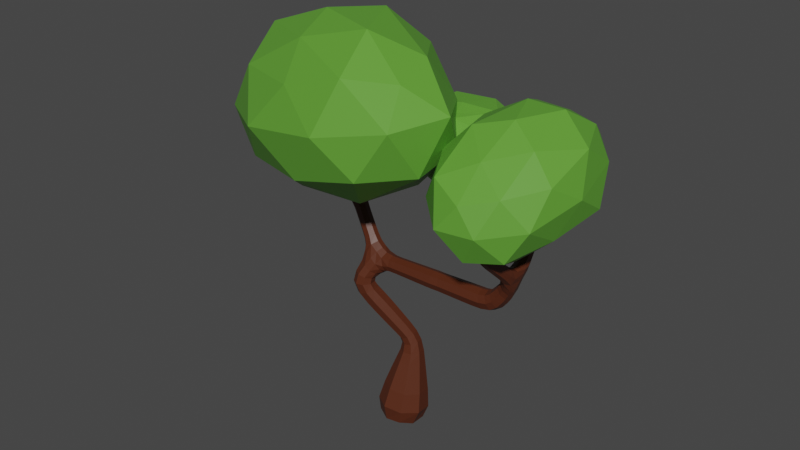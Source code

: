 # Source: tree_2.blend  (saved by Blender 3.2.14; exported with 4.5.12 LTS)
import bpy
from mathutils import Matrix  # noqa: F401  (used for matrix-valued properties, if any)

bpy.ops.wm.read_factory_settings(use_empty=True)
scene = bpy.context.scene
scene.name = 'Scene'

# ---- collections
col_collection = bpy.data.collections.new('Collection'); scene.collection.children.link(col_collection)

# ---- materials (node trees are filled in below, after node groups)
mat_material_001 = bpy.data.materials.new('Material.001')
mat_material_001.use_transparent_shadow = False
mat_material_002 = bpy.data.materials.new('Material.002')
mat_material_002.use_transparent_shadow = False

# ---- material node trees
mat_material_001.use_nodes = True; mat_material_001.node_tree.nodes.clear()
_N = mat_material_001.node_tree.nodes; _L = mat_material_001.node_tree.links
n0 = _N.new('ShaderNodeBsdfPrincipled'); n0.name = 'Principled BSDF'; n0.location = (10, 300)
n0.distribution = 'GGX'
n0.subsurface_method = 'RANDOM_WALK_SKIN'
n0.inputs[0].default_value = (0.0865, 0.02029, 0.006512, 1.0)
n0.inputs[3].default_value = 1.45
n0.inputs[27].default_value = (0.0, 0.0, 0.0, 1.0)
n0.inputs[28].default_value = 1.0
n1 = _N.new('ShaderNodeOutputMaterial'); n1.name = 'Material Output'; n1.location = (300, 300)
_L.new(n0.outputs[0], n1.inputs[0])
n1.is_active_output = True
mat_material_002.use_nodes = True; mat_material_002.node_tree.nodes.clear()
_N = mat_material_002.node_tree.nodes; _L = mat_material_002.node_tree.links
n0 = _N.new('ShaderNodeBsdfPrincipled'); n0.name = 'Principled BSDF'; n0.location = (10, 300)
n0.distribution = 'GGX'
n0.subsurface_method = 'RANDOM_WALK_SKIN'
n0.inputs[0].default_value = (0.1119, 0.3372, 0.0356, 1.0)
n0.inputs[3].default_value = 1.45
n0.inputs[27].default_value = (0.0, 0.0, 0.0, 1.0)
n0.inputs[28].default_value = 1.0
n1 = _N.new('ShaderNodeOutputMaterial'); n1.name = 'Material Output'; n1.location = (300, 300)
_L.new(n0.outputs[0], n1.inputs[0])
n1.is_active_output = True

# ---- world
world_world = bpy.data.worlds.new('World'); scene.world = world_world
world_world.use_nodes = True; world_world.node_tree.nodes.clear()
_N = world_world.node_tree.nodes; _L = world_world.node_tree.links
n0 = _N.new('ShaderNodeOutputWorld'); n0.name = 'World Output'; n0.location = (300, 300)
n1 = _N.new('ShaderNodeBackground'); n1.name = 'Background'; n1.location = (10, 300)
n1.inputs[0].default_value = (0.05088, 0.05088, 0.05088, 1.0)
_L.new(n1.outputs[0], n0.inputs[0])
n0.is_active_output = True
world_world.color = (0.05088, 0.05088, 0.05088)
world_world.use_sun_shadow = False
world_world.sun_shadow_jitter_overblur = 0.0

# ---- meshes
me_vert = bpy.data.meshes.new('Vert')
me_vert.from_pydata([(0.2632, 1.01, -0.4918), (1.756, 0.667, -0.4918), (1.418, -0.8002, -0.2118), (-0.07421, -0.4571, -0.2118), (0.654, 1.187, 3.629), (1.319, 1.027, 3.79), (1.199, 0.3455, 3.712), (0.5341, 0.505, 3.55), (-1.381, 0.02748, 6.824), (-0.641, -0.1558, 6.888), (-0.773, -0.8982, 6.923), (-1.513, -0.7149, 6.859), (6.282, 0.3537, 8.038), (6.263, -0.3628, 8.035), (5.952, -0.3558, 8.657), (5.97, 0.3607, 8.659), (-3.15, 2.461, 12.71), (-2.779, 2.52, 12.71), (-2.736, 2.246, 12.96), (-3.107, 2.188, 12.96), (-2.651, -1.785, 12.12), (-3.026, -1.764, 12.12), (-3.017, -1.601, 12.46), (-2.642, -1.622, 12.46), (6.749, 2.656, 12.23), (7.049, 2.706, 12.23), (7.083, 2.496, 12.45), (6.783, 2.446, 12.45), (7.348, -2.463, 11.7), (7.009, -2.438, 11.7), (7.026, -2.21, 11.95), (7.364, -2.234, 11.95), (0.3219, 1.304, 1.072), (1.831, 0.9572, 1.072), (1.49, -0.5266, 1.356), (-0.01925, -0.1795, 1.356), (0.5735, 1.26, 2.546), (1.581, 1.029, 2.573), (1.357, 0.03332, 2.728), (0.3492, 0.2646, 2.701), (0.2631, 0.9453, 4.395), (0.8441, 0.7688, 4.695), (0.7998, 0.1482, 4.432), (0.2189, 0.3247, 4.133), (-0.3068, 0.6262, 5.172), (0.2999, 0.4318, 5.517), (0.2684, -0.221, 5.204), (-0.3382, -0.02664, 4.859), (-0.9241, 0.2802, 6.009), (-0.258, 0.08142, 6.321), (-0.3145, -0.6252, 6.055), (-0.9806, -0.4264, 5.743), (-1.099, 0.2663, 7.527), (-0.4317, -0.01052, 7.3), (-0.585, -0.6007, 7.652), (-1.248, -0.3692, 7.934), (-0.1301, 0.4128, 7.737), (-0.001944, -0.1714, 7.7), (-0.1467, -0.2522, 8.356), (-0.1689, 0.4446, 8.457), (0.7112, 0.381, 7.799), (0.7021, -0.2099, 7.799), (0.685, -0.2097, 8.39), (0.6941, 0.3812, 8.39), (1.547, 0.3811, 7.81), (1.537, -0.2359, 7.81), (1.52, -0.2356, 8.427), (1.529, 0.3813, 8.427), (2.444, 0.3812, 7.822), (2.434, -0.2637, 7.822), (2.415, -0.2634, 8.467), (2.425, 0.3815, 8.467), (3.306, 0.3681, 7.847), (3.296, -0.2782, 7.847), (3.277, -0.2779, 8.493), (3.287, 0.3684, 8.493), (4.249, 0.3682, 7.859), (4.239, -0.3075, 7.859), (4.219, -0.3072, 8.535), (4.23, 0.3686, 8.535), (5.251, 0.3678, 7.879), (5.239, -0.3383, 7.879), (5.167, -0.3369, 8.571), (5.179, 0.3692, 8.572), (-1.362, 0.0289, 8.546), (-1.038, 0.5841, 8.425), (-0.6999, 0.4437, 8.889), (-0.8771, -0.1329, 8.796), (-1.712, 0.1969, 9.148), (-1.556, 0.6886, 9.148), (-1.16, 0.5629, 9.453), (-1.316, 0.07117, 9.453), (-2.132, 0.3325, 9.753), (-1.978, 0.8195, 9.753), (-1.585, 0.695, 10.06), (-1.739, 0.208, 10.06), (-2.555, 0.4019, 10.38), (-2.434, 0.9685, 10.41), (-2.027, 0.9023, 10.79), (-2.155, 0.2622, 10.76), (-3.0, 1.228, 11.29), (-2.467, 1.417, 11.36), (-2.406, 0.9877, 11.7), (-2.989, 0.9247, 11.79), (-3.103, 1.762, 11.86), (-2.608, 1.84, 11.86), (-2.55, 1.476, 12.19), (-3.045, 1.397, 12.19), (-3.169, 2.182, 12.32), (-2.674, 2.26, 12.32), (-2.617, 1.896, 12.66), (-3.112, 1.817, 12.66), (-2.45, -0.07694, 11.17), (-2.979, 0.1186, 11.13), (-2.982, 0.2547, 11.71), (-2.412, 0.2284, 11.62), (-2.524, -0.6621, 11.51), (-3.025, -0.6338, 11.51), (-3.012, -0.4171, 11.96), (-2.512, -0.4454, 11.96), (-2.562, -1.321, 11.83), (-3.062, -1.293, 11.83), (-3.05, -1.076, 12.28), (-2.549, -1.104, 12.28), (6.893, 0.2966, 8.609), (6.871, -0.3512, 8.603), (6.4, -0.3386, 9.034), (6.421, 0.3092, 9.04), (7.303, 0.2153, 9.245), (7.227, -0.4049, 9.167), (6.765, -0.3878, 9.6), (6.774, 0.3179, 9.617), (6.957, 0.6614, 10.09), (7.483, 0.6176, 10.08), (7.52, 0.3435, 10.53), (6.989, 0.2628, 10.43), (6.927, 1.084, 10.57), (7.387, 1.16, 10.57), (7.44, 0.8392, 10.91), (6.981, 0.763, 10.91), (6.862, 1.529, 11.03), (7.305, 1.602, 11.03), (7.356, 1.293, 11.35), (6.914, 1.22, 11.35), (6.8, 1.957, 11.46), (7.226, 2.028, 11.46), (7.275, 1.73, 11.77), (6.849, 1.66, 11.77), (6.738, 2.375, 11.88), (7.149, 2.443, 11.88), (7.197, 2.156, 12.18), (6.786, 2.088, 12.18), (7.515, -0.6753, 9.889), (7.011, -0.7637, 10.03), (7.012, -0.3685, 10.39), (7.583, -0.2764, 10.42), (7.507, -1.239, 10.48), (7.028, -1.204, 10.48), (7.051, -0.881, 10.83), (7.531, -0.9159, 10.83), (7.468, -1.707, 10.91), (6.999, -1.673, 10.91), (7.022, -1.356, 11.26), (7.491, -1.39, 11.26), (7.429, -2.165, 11.34), (6.971, -2.131, 11.34), (6.994, -1.823, 11.68), (7.452, -1.856, 11.68), (-0.1771, -0.1115, 7.535), (7.095, 2.629, 12.36), (-0.4228, -0.3767, 7.446), (-0.03428, -0.3092, 7.973), (-0.3724, -0.4298, 8.018), (-0.4853, -0.1898, 8.56), (6.933, 2.471, 12.49), (-1.004, -0.3119, 8.388), (-0.9098, -0.601, 7.819), (-1.345, -0.0376, 7.71), (-0.7674, 0.2038, 7.297), (-2.722, 0.904, 11.85), (-0.6511, 0.4124, 7.62), (-0.2872, 0.2208, 7.452), (-0.002229, 0.09839, 7.61), (-0.04068, 0.5069, 8.117), (-2.41, 0.6054, 11.62), (-0.09402, 0.1026, 8.543), (-0.4247, 0.4132, 8.674), (6.73, 2.568, 12.36), (-0.6947, 0.162, 8.925), (-0.8625, 0.6007, 8.746), (-1.342, 0.3024, 8.451), (-2.841, -1.828, 12.1), (-1.202, -0.1201, 8.701), (-1.297, -0.1153, 8.261), (-3.065, -1.716, 12.31), (-1.099, 0.4154, 7.969), (-0.5965, 0.5561, 8.047), (-0.5385, 0.572, 8.43), (-2.83, -1.63, 12.51), (-2.176, 0.9079, 11.27), (-2.277, 1.193, 11.08), (-2.362, 1.269, 11.54), (-2.713, 1.433, 11.27), (-3.106, 1.052, 11.6), (7.588, 0.5139, 10.36), (-2.607, -1.742, 12.31), (-2.979, 0.6046, 11.7), (-2.721, 0.2706, 11.78), (7.286, 0.2455, 10.58), (-2.355, 0.01589, 11.39), (-2.346, 0.1011, 10.97), (-2.234, 0.2983, 11.22), (-1.998, 0.5515, 10.8), (-2.973, 2.543, 12.7), (-2.206, 1.034, 10.55), (-2.374, 0.2364, 10.51), (7.195, -2.222, 12.0), (-2.571, 0.7037, 10.35), (-2.717, 1.078, 10.82), (-2.72, 2.412, 12.86), (-2.771, 0.3208, 10.74), (-3.03, 0.6818, 11.16), (-3.085, 0.1943, 11.48), (-2.694, -0.07247, 11.06), (-2.92, 2.21, 13.01), (-3.173, 2.341, 12.86), (7.548, 0.06068, 10.46), (7.604, 0.1589, 10.18), (6.892, 0.4991, 10.27), (7.186, 0.7337, 10.01), (7.622, -0.486, 10.17), (0.625, -0.8329, -0.3041), (7.497, -0.1973, 9.568), (7.394, 0.3929, 9.684), (1.766, -0.132, -0.4787), (6.905, 0.5056, 9.845), (6.837, 0.2392, 10.04), (6.683, -0.03236, 9.642), (1.046, 0.9968, -0.6533), (6.842, -0.3307, 10.02), (7.024, -0.05003, 10.37), (7.317, -0.3186, 10.53), (7.391, -2.376, 11.85), (7.014, 0.4186, 9.368), (-0.09513, 0.2959, -0.4787), (7.371, -0.5364, 9.491), (7.247, -0.8196, 9.923), (7.325, -0.1309, 9.099), (6.932, -0.6096, 10.21), (6.995, -0.5017, 9.342), (6.891, 2.726, 12.23), (6.925, -0.5941, 9.802), (6.979, -2.346, 11.85), (7.175, -2.5, 11.69), (0.1942, 1.274, 0.1159), (1.141, 1.409, 1.019), (1.933, 0.8741, 0.1159), (1.944, 0.1503, 1.214), (1.54, -0.8352, 0.4422), (0.6714, -0.6312, 1.409), (-0.1989, -0.4354, 0.4422), (-0.1316, 0.6274, 1.214), (0.4618, 1.28, 1.888), (1.12, 1.331, 2.53), (1.694, 0.9964, 1.892), (1.658, 0.4878, 2.655), (1.416, -0.2158, 2.119), (0.811, -0.03774, 2.743), (0.1836, 0.06754, 2.115), (0.2724, 0.8058, 2.618), (0.6586, 1.238, 3.128), (1.009, 1.235, 3.724), (1.469, 1.052, 3.213), (1.384, 0.6565, 3.782), (1.298, 0.2403, 3.258), (0.8441, 0.2975, 3.616), (0.4874, 0.4263, 3.174), (0.4694, 0.8757, 3.559), (0.5063, 1.084, 4.033), (0.5619, 0.9734, 4.594), (1.102, 0.9228, 4.273), (0.9309, 0.4254, 4.62), (1.027, 0.2965, 4.086), (0.5011, 0.1201, 4.233), (0.4312, 0.4579, 3.846), (0.1321, 0.6681, 4.208), (-0.01353, 0.7904, 4.773), (0.00242, 0.6514, 5.403), (0.5754, 0.6029, 5.104), (0.3979, 0.06897, 5.425), (0.5431, -0.03025, 4.805), (-0.0408, -0.2462, 4.973), (-0.0458, 0.1572, 4.474), (-0.4363, 0.3362, 4.951), (-0.6115, 0.4555, 5.586), (-0.5805, 0.3133, 6.215), (0.01741, 0.2558, 5.936), (-0.1614, -0.3092, 6.247), (-0.01791, -0.4197, 5.621), (-0.6581, -0.6583, 5.849), (-0.6469, -0.2201, 5.272), (-1.077, -0.03581, 5.817), (-1.219, 0.1151, 6.43), (-0.9862, 0.07503, 6.849), (-0.4995, -0.07402, 6.637), (-0.5683, -0.5614, 6.918), (-0.6006, -0.8174, 6.501), (-1.168, -0.9458, 6.898), (-1.32, -0.6283, 6.294), (-1.586, -0.3094, 6.83), (-1.318, 0.07828, 7.174), (-0.623, -0.1217, 7.094), (-0.746, -0.7931, 7.296), (-1.44, -0.5985, 7.38), (0.3121, 0.3864, 7.787), (0.7099, 0.08545, 7.688), (0.3202, -0.196, 7.783), (0.6918, -0.3206, 8.095), (0.2917, -0.2043, 8.373), (0.6864, 0.08582, 8.501), (0.2964, 0.388, 8.384), (0.7044, 0.4919, 8.095), (1.12, 0.381, 7.805), (1.546, 0.07253, 7.695), (1.111, -0.2226, 7.805), (1.527, -0.3514, 8.119), (1.093, -0.2224, 8.408), (1.521, 0.07291, 8.543), (1.103, 0.3813, 8.408), (1.54, 0.4969, 8.119), (1.989, 0.3811, 7.816), (2.442, 0.05867, 7.701), (1.979, -0.2496, 7.816), (2.423, -0.3845, 8.145), (1.961, -0.2493, 8.447), (2.417, 0.05906, 8.588), (1.971, 0.3814, 8.447), (2.436, 0.5022, 8.145), (2.911, 0.3812, 7.829), (3.305, 0.04489, 7.726), (2.901, -0.2782, 7.829), (3.285, -0.3993, 8.17), (2.881, -0.2779, 8.488), (3.279, 0.04529, 8.614), (2.892, 0.3815, 8.488), (3.299, 0.4895, 8.17), (3.773, 0.3682, 7.853), (4.248, 0.03031, 7.733), (3.763, -0.2927, 7.853), (4.227, -0.4341, 8.197), (3.744, -0.2924, 8.514), (4.221, 0.03073, 8.662), (3.754, 0.3685, 8.514), (4.241, 0.4951, 8.197), (4.736, 0.3682, 7.867), (5.259, 0.01447, 7.749), (4.726, -0.3226, 7.867), (5.201, -0.47, 8.225), (4.699, -0.3222, 8.556), (5.159, 0.01643, 8.701), (4.71, 0.3687, 8.556), (5.217, 0.5009, 8.226), (5.794, 0.3652, 7.914), (6.331, -0.005877, 7.92), (5.778, -0.3538, 7.913), (6.104, -0.4937, 8.346), (5.597, -0.35, 8.588), (5.902, 0.003799, 8.775), (5.613, 0.369, 8.59), (6.129, 0.4916, 8.349), (-1.51, 0.1246, 8.844), (-1.709, 0.4663, 9.09), (-1.339, 0.6261, 8.834), (-1.329, 0.718, 9.3), (-0.9418, 0.4981, 9.154), (-1.163, 0.2935, 9.51), (-1.102, -0.003995, 9.147), (-1.543, 0.04182, 9.3), (-1.923, 0.2649, 9.451), (-2.128, 0.5993, 9.697), (-1.768, 0.7542, 9.451), (-1.752, 0.8486, 9.904), (-1.373, 0.6291, 9.755), (-1.588, 0.4282, 10.11), (-1.528, 0.1398, 9.755), (-1.965, 0.1789, 9.904), (-2.341, 0.3917, 10.06), (-2.192, 0.8869, 10.06), (-1.797, 0.7683, 10.37), (-1.948, 0.2667, 10.37), (-3.066, 1.541, 11.62), (-2.866, 1.869, 11.79), (-2.565, 1.63, 11.62), (-2.486, 1.672, 12.02), (-2.509, 1.26, 11.96), (-2.787, 1.368, 12.26), (-3.013, 1.181, 11.97), (-3.167, 1.565, 12.02), (-3.136, 1.972, 12.09), (-2.933, 2.289, 12.25), (-2.641, 2.05, 12.09), (-2.553, 2.092, 12.49), (-2.584, 1.686, 12.43), (-2.853, 1.788, 12.72), (-3.079, 1.607, 12.43), (-3.233, 1.985, 12.49), (-3.189, 2.372, 12.54), (-2.715, 2.447, 12.54), (-2.66, 2.098, 12.87), (-3.134, 2.023, 12.87), (-2.501, -0.3418, 11.35), (-2.777, -0.6886, 11.42), (-3.006, -0.2971, 11.34), (-3.112, -0.5201, 11.73), (-2.995, -0.08596, 11.81), (-2.76, -0.3906, 12.04), (-2.487, -0.1165, 11.8), (-2.424, -0.5591, 11.73), (-2.543, -0.9916, 11.67), (-2.814, -1.348, 11.74), (-3.043, -0.9633, 11.67), (-3.15, -1.179, 12.05), (-3.031, -0.7466, 12.12), (-2.797, -1.05, 12.36), (-2.531, -0.7749, 12.12), (-2.462, -1.218, 12.05), (-2.59, -1.625, 11.98), (-3.069, -1.597, 11.98), (-3.057, -1.39, 12.42), (-2.578, -1.417, 12.42), (6.639, 0.3283, 8.296), (6.97, -0.02961, 8.525), (6.619, -0.3604, 8.292), (6.631, -0.4664, 8.818), (6.204, -0.3501, 8.818), (6.322, -0.01239, 9.118), (6.225, 0.3386, 8.822), (6.661, 0.4244, 8.825), (7.092, 0.2661, 8.896), (7.066, -0.3502, 8.885), (6.588, -0.3358, 9.27), (6.608, 0.2879, 9.277), (6.956, 0.8588, 10.34), (7.147, 1.182, 10.51), (7.43, 0.9256, 10.34), (7.5, 1.014, 10.74), (7.483, 0.6014, 10.69), (7.22, 0.7409, 10.97), (7.009, 0.5255, 10.68), (6.868, 0.9092, 10.74), (6.895, 1.309, 10.8), (7.074, 1.623, 10.97), (7.345, 1.384, 10.8), (7.414, 1.461, 11.19), (7.398, 1.069, 11.13), (7.145, 1.198, 11.41), (6.947, 0.9938, 11.13), (6.805, 1.36, 11.19), (6.831, 1.745, 11.24), (7.003, 2.049, 11.4), (7.265, 1.817, 11.24), (7.331, 1.892, 11.61), (7.315, 1.513, 11.56), (7.071, 1.639, 11.83), (6.881, 1.441, 11.56), (6.744, 1.795, 11.61), (6.769, 2.167, 11.67), (6.935, 2.462, 11.83), (7.187, 2.237, 11.67), (7.25, 2.312, 12.03), (7.236, 1.944, 11.98), (7.0, 2.068, 12.24), (6.817, 1.875, 11.98), (6.685, 2.219, 12.03), (6.72, 2.563, 12.08), (7.106, 2.627, 12.08), (7.151, 2.357, 12.36), (6.764, 2.293, 12.36), (7.524, -0.9933, 10.24), (7.263, -1.283, 10.41), (7.036, -0.9708, 10.26), (6.949, -1.036, 10.66), (7.059, -0.6376, 10.62), (7.295, -0.8378, 10.9), (7.552, -0.6587, 10.62), (7.609, -1.084, 10.66), (7.488, -1.474, 10.7), (7.229, -1.749, 10.85), (7.013, -1.44, 10.7), (6.923, -1.508, 11.09), (7.037, -1.12, 11.05), (7.261, -1.314, 11.33), (7.511, -1.155, 11.05), (7.567, -1.555, 11.09), (7.449, -1.937, 11.13), (7.196, -2.206, 11.28), (6.985, -1.903, 11.13), (6.896, -1.971, 11.51), (7.008, -1.59, 11.47), (7.227, -1.781, 11.74), (7.471, -1.624, 11.47), (7.527, -2.017, 11.51), (7.402, -2.37, 11.55), (6.968, -2.338, 11.55), (6.989, -2.046, 11.87), (7.424, -2.077, 11.87), (-0.8403, 0.1599, 6.559), (-0.7471, 0.1552, 5.363), (-0.339, -0.4466, 5.388), (0.1177, -0.1194, 5.844), (-0.2904, 0.4823, 5.82), (-0.1401, 0.509, 4.561), (-0.5519, 0.3007, 7.435), (-0.1295, 0.07833, 7.511), (0.2426, -0.05524, 4.583), (-2.241, 1.134, 11.29), (0.6697, 0.2512, 5.016), (0.287, 0.8154, 4.994), (0.357, 0.8013, 3.895), (0.7151, 0.2598, 3.931), (-1.185, -0.2087, 8.455), (1.176, 0.5794, 4.224), (0.8184, 1.121, 4.188), (-0.7978, 0.5011, 7.87), (-0.3962, 0.5612, 8.2), (-0.6046, 0.5566, 8.619), (0.421, 0.867, 3.135), (-1.291, 0.1512, 8.094), (-2.289, 0.134, 11.19), (0.8605, 0.1811, 3.225), (1.535, 0.6113, 3.251), (7.616, 0.2473, 10.34), (1.096, 1.297, 3.162), (0.09161, 0.7268, 2.001), (0.7476, -0.3014, 2.16), (1.786, 0.3372, 2.006), (1.13, 1.365, 1.848), (6.829, -0.04417, 10.03), (-0.3343, 0.4932, 0.2666), (0.595, -0.9635, 0.4919), (2.067, -0.05903, 0.2666), (6.854, 0.4184, 10.05), (1.138, 1.398, 0.04124), (7.181, -2.414, 11.89), (6.904, 2.646, 12.41), (-2.181, 0.5891, 11.24), (-2.84, -1.805, 12.34), (-2.954, 2.425, 12.91), (7.433, -0.3033, 9.363), (-0.6791, -0.4117, 8.238), (-2.823, 0.7088, 10.75), (7.56, -0.01741, 9.885), (0.8243, 0.03369, -0.745), (6.874, -0.516, 10.0), (-0.3827, 0.1219, 8.689), (-2.481, 1.218, 10.91), (-3.092, 0.6375, 11.49), (7.127, 0.5451, 9.689), (7.145, -0.6344, 9.629), (-2.558, 0.1309, 10.8), (-2.714, 0.6006, 11.77), (7.308, -0.03269, 10.5), (-0.2277, -0.3183, 7.74), (-0.4151, -0.4812, 6.608), (-0.9793, -0.8622, 6.372), (-1.405, -0.2211, 6.323), (-0.9484, 0.1017, 7.094), (-0.5576, -0.4962, 7.183), (-1.112, -0.8215, 7.373), (-1.512, -0.2252, 7.288), (0.3252, 0.09283, 7.677), (0.3066, -0.3082, 8.072), (0.294, 0.09233, 8.49), (0.3087, 0.4945, 8.088), (1.119, 0.07913, 7.691), (1.1, -0.3357, 8.106), (1.095, 0.0795, 8.521), (1.113, 0.4943, 8.106), (1.987, 0.0657, 7.698), (1.968, -0.3677, 8.132), (1.962, 0.06609, 8.565), (1.982, 0.4995, 8.132), (2.909, 0.05145, 7.705), (2.889, -0.4017, 8.158), (2.883, 0.05185, 8.611), (2.903, 0.505, 8.158), (3.772, 0.03767, 7.729), (3.752, -0.4165, 8.183), (3.745, 0.03808, 8.638), (3.766, 0.4923, 8.183), (4.736, 0.02274, 7.737), (4.71, -0.4519, 8.211), (4.7, 0.02335, 8.685), (4.725, 0.498, 8.211), (5.82, 0.005011, 7.787), (5.685, -0.4867, 8.251), (5.571, 0.01023, 8.716), (5.706, 0.502, 8.252), (-1.503, 0.3964, 8.781), (-1.111, 0.6543, 9.001), (-0.9448, 0.2255, 9.209), (-1.34, -0.03047, 8.997), (-1.919, 0.533, 9.394), (-1.541, 0.7834, 9.603), (-1.376, 0.361, 9.812), (-1.754, 0.1105, 9.603), (-2.34, 0.662, 10.0), (-1.967, 0.9203, 10.21), (-1.799, 0.494, 10.42), (-2.173, 0.2372, 10.21), (-2.823, 1.656, 11.55), (-2.446, 1.463, 11.79), (-2.753, 1.153, 12.03), (-3.134, 1.344, 11.8), (-2.9, 2.079, 12.02), (-2.52, 1.882, 12.26), (-2.82, 1.578, 12.49), (-3.2, 1.775, 12.26), (-2.963, 2.478, 12.48), (-2.599, 2.289, 12.71), (-2.887, 1.998, 12.93), (-3.251, 2.186, 12.71), (-2.753, -0.3634, 11.26), (-3.095, -0.184, 11.58), (-2.74, -0.06083, 11.89), (-2.402, -0.239, 11.57), (-2.795, -1.018, 11.58), (-3.131, -0.8496, 11.89), (-2.779, -0.7201, 12.2), (-2.443, -0.8886, 11.89), (-2.832, -1.654, 11.9), (-3.153, -1.492, 12.2), (-2.815, -1.368, 12.5), (-2.494, -1.53, 12.2), (6.707, -0.01799, 8.196), (6.407, -0.4844, 8.554), (6.137, -0.003835, 8.919), (6.436, 0.4626, 8.56), (7.167, -0.0482, 8.817), (6.823, -0.4572, 9.074), (6.509, -0.0216, 9.343), (6.852, 0.3951, 9.084), (7.181, 0.9547, 10.27), (7.544, 0.7785, 10.52), (7.257, 0.5017, 10.75), (6.895, 0.682, 10.51), (7.11, 1.405, 10.74), (7.456, 1.24, 10.97), (7.182, 0.9722, 11.19), (6.836, 1.137, 10.97), (7.038, 1.838, 11.18), (7.372, 1.678, 11.4), (7.108, 1.42, 11.62), (6.774, 1.579, 11.4), (6.969, 2.257, 11.62), (7.29, 2.103, 11.82), (7.036, 1.855, 12.03), (6.715, 2.008, 11.82), (6.904, 2.648, 12.03), (7.201, 2.506, 12.23), (6.966, 2.276, 12.42), (6.669, 2.418, 12.23), (7.275, -1.046, 10.18), (6.958, -0.8018, 10.44), (7.311, -0.5902, 10.69), (7.627, -0.8298, 10.43), (7.246, -1.517, 10.63), (6.936, -1.274, 10.87), (7.278, -1.077, 11.11), (7.588, -1.321, 10.87), (7.213, -1.978, 11.06), (6.91, -1.74, 11.3), (7.244, -1.549, 11.54), (7.547, -1.787, 11.3), (7.181, -2.412, 11.49), (6.897, -2.189, 11.71), (7.21, -2.009, 11.93), (7.494, -2.232, 11.71)], [], [(8, 303, 506, 302), (303, 9, 304, 506), (506, 304, 49, 295), (302, 506, 295, 48), (51, 301, 507, 300), (301, 48, 294, 507), (507, 294, 44, 293), (300, 507, 293, 47), (50, 299, 508, 298), (299, 51, 300, 508), (508, 300, 47, 291), (298, 508, 291, 46), (49, 297, 509, 296), (297, 50, 298, 509), (509, 298, 46, 289), (296, 509, 289, 45), (48, 295, 510, 294), (295, 49, 296, 510), (510, 296, 45, 287), (294, 510, 287, 44), (47, 293, 511, 292), (293, 44, 286, 511), (511, 286, 40, 285), (292, 511, 285, 43), (52, 180, 512, 178), (56, 181, 512, 180), (53, 178, 512, 181), (56, 182, 513, 181), (57, 168, 513, 182), (53, 181, 513, 168), (46, 291, 514, 290), (291, 47, 292, 514), (514, 292, 43, 283), (290, 514, 283, 42), (98, 200, 515, 199), (101, 201, 515, 200), (102, 199, 515, 201), (45, 289, 516, 288), (289, 46, 290, 516), (516, 290, 42, 281), (288, 516, 281, 41), (44, 287, 517, 286), (287, 45, 288, 517), (517, 288, 41, 279), (286, 517, 279, 40), (43, 285, 518, 284), (285, 40, 278, 518), (518, 278, 4, 277), (284, 518, 277, 7), (42, 283, 519, 282), (283, 43, 284, 519), (519, 284, 7, 275), (282, 519, 275, 6), (84, 193, 520, 192), (55, 175, 520, 193), (87, 192, 520, 175), (41, 281, 521, 280), (281, 42, 282, 521), (521, 282, 6, 273), (280, 521, 273, 5), (40, 279, 522, 278), (279, 41, 280, 522), (522, 280, 5, 271), (278, 522, 271, 4), (85, 196, 523, 195), (56, 180, 523, 196), (52, 195, 523, 180), (85, 197, 524, 196), (59, 183, 524, 197), (56, 196, 524, 183), (85, 189, 525, 197), (86, 186, 525, 189), (59, 197, 525, 186), (7, 277, 526, 276), (277, 4, 270, 526), (526, 270, 36, 269), (276, 526, 269, 39), (84, 190, 527, 193), (190, 85, 195, 527), (527, 195, 52, 177), (193, 527, 177, 55), (112, 210, 528, 209), (99, 211, 528, 210), (115, 209, 528, 211), (6, 275, 529, 274), (275, 7, 276, 529), (529, 276, 39, 267), (274, 529, 267, 38), (5, 273, 530, 272), (273, 6, 274, 530), (530, 274, 38, 265), (272, 530, 265, 37), (155, 227, 531, 226), (133, 204, 531, 227), (134, 226, 531, 204), (4, 271, 532, 270), (271, 5, 272, 532), (532, 272, 37, 263), (270, 532, 263, 36), (39, 269, 533, 268), (269, 36, 262, 533), (533, 262, 32, 261), (268, 533, 261, 35), (38, 267, 534, 266), (267, 39, 268, 534), (534, 268, 35, 259), (266, 534, 259, 34), (37, 265, 535, 264), (265, 38, 266, 535), (535, 266, 34, 257), (264, 535, 257, 33), (36, 263, 536, 262), (263, 37, 264, 536), (536, 264, 33, 255), (262, 536, 255, 32), (130, 239, 537, 237), (239, 154, 240, 537), (537, 240, 135, 236), (237, 537, 236, 131), (35, 261, 538, 260), (261, 32, 254, 538), (538, 254, 0, 244), (260, 538, 244, 3), (34, 259, 539, 258), (259, 35, 260, 539), (539, 260, 3, 231), (258, 539, 231, 2), (33, 257, 540, 256), (257, 34, 258, 540), (540, 258, 2, 234), (256, 540, 234, 1), (132, 235, 541, 228), (131, 236, 541, 235), (135, 228, 541, 236), (32, 255, 542, 254), (255, 33, 256, 542), (542, 256, 1, 238), (254, 542, 238, 0), (31, 216, 543, 242), (216, 30, 252, 543), (543, 252, 29, 253), (242, 543, 253, 28), (27, 174, 544, 187), (174, 26, 169, 544), (544, 169, 25, 250), (187, 544, 250, 24), (99, 212, 545, 211), (212, 98, 199, 545), (545, 199, 102, 184), (211, 545, 184, 115), (23, 198, 546, 205), (198, 22, 194, 546), (546, 194, 21, 191), (205, 546, 191, 20), (19, 224, 547, 225), (224, 18, 219, 547), (547, 219, 17, 213), (225, 547, 213, 16), (129, 247, 548, 245), (128, 232, 548, 247), (152, 245, 548, 232), (87, 175, 549, 173), (175, 55, 176, 549), (549, 176, 54, 172), (173, 549, 172, 58), (96, 220, 550, 217), (220, 113, 221, 550), (550, 221, 100, 218), (217, 550, 218, 97), (152, 232, 551, 230), (232, 128, 233, 551), (551, 233, 133, 227), (230, 551, 227, 155), (0, 238, 552, 244), (238, 1, 234, 552), (552, 234, 2, 231), (244, 552, 231, 3), (153, 248, 553, 251), (154, 239, 553, 248), (130, 251, 553, 239), (86, 188, 554, 186), (188, 87, 173, 554), (554, 173, 58, 185), (186, 554, 185, 59), (97, 218, 555, 214), (218, 100, 202, 555), (555, 202, 101, 200), (214, 555, 200, 98), (113, 222, 556, 221), (222, 114, 206, 556), (556, 206, 103, 203), (221, 556, 203, 100), (128, 243, 557, 233), (243, 131, 235, 557), (557, 235, 132, 229), (233, 557, 229, 133), (129, 245, 558, 249), (245, 152, 246, 558), (558, 246, 153, 251), (249, 558, 251, 130), (96, 215, 559, 220), (215, 99, 210, 559), (559, 210, 112, 223), (220, 559, 223, 113), (114, 207, 560, 206), (207, 115, 184, 560), (560, 184, 102, 179), (206, 560, 179, 103), (154, 241, 561, 240), (241, 155, 226, 561), (561, 226, 134, 208), (240, 561, 208, 135), (57, 171, 562, 168), (171, 58, 172, 562), (562, 172, 54, 170), (168, 562, 170, 53), (9, 305, 563, 304), (305, 10, 306, 563), (563, 306, 50, 297), (304, 563, 297, 49), (10, 307, 564, 306), (307, 11, 308, 564), (564, 308, 51, 299), (306, 564, 299, 50), (11, 309, 565, 308), (309, 8, 302, 565), (565, 302, 48, 301), (308, 565, 301, 51), (52, 178, 566, 310), (178, 53, 311, 566), (566, 311, 9, 303), (310, 566, 303, 8), (53, 170, 567, 311), (170, 54, 312, 567), (567, 312, 10, 305), (311, 567, 305, 9), (54, 176, 568, 312), (176, 55, 313, 568), (568, 313, 11, 307), (312, 568, 307, 10), (55, 177, 569, 313), (177, 52, 310, 569), (569, 310, 8, 309), (313, 569, 309, 11), (60, 315, 570, 314), (315, 61, 316, 570), (570, 316, 57, 182), (314, 570, 182, 56), (61, 317, 571, 316), (317, 62, 318, 571), (571, 318, 58, 171), (316, 571, 171, 57), (62, 319, 572, 318), (319, 63, 320, 572), (572, 320, 59, 185), (318, 572, 185, 58), (63, 321, 573, 320), (321, 60, 314, 573), (573, 314, 56, 183), (320, 573, 183, 59), (64, 323, 574, 322), (323, 65, 324, 574), (574, 324, 61, 315), (322, 574, 315, 60), (65, 325, 575, 324), (325, 66, 326, 575), (575, 326, 62, 317), (324, 575, 317, 61), (66, 327, 576, 326), (327, 67, 328, 576), (576, 328, 63, 319), (326, 576, 319, 62), (67, 329, 577, 328), (329, 64, 322, 577), (577, 322, 60, 321), (328, 577, 321, 63), (68, 331, 578, 330), (331, 69, 332, 578), (578, 332, 65, 323), (330, 578, 323, 64), (69, 333, 579, 332), (333, 70, 334, 579), (579, 334, 66, 325), (332, 579, 325, 65), (70, 335, 580, 334), (335, 71, 336, 580), (580, 336, 67, 327), (334, 580, 327, 66), (71, 337, 581, 336), (337, 68, 330, 581), (581, 330, 64, 329), (336, 581, 329, 67), (72, 339, 582, 338), (339, 73, 340, 582), (582, 340, 69, 331), (338, 582, 331, 68), (73, 341, 583, 340), (341, 74, 342, 583), (583, 342, 70, 333), (340, 583, 333, 69), (74, 343, 584, 342), (343, 75, 344, 584), (584, 344, 71, 335), (342, 584, 335, 70), (75, 345, 585, 344), (345, 72, 338, 585), (585, 338, 68, 337), (344, 585, 337, 71), (76, 347, 586, 346), (347, 77, 348, 586), (586, 348, 73, 339), (346, 586, 339, 72), (77, 349, 587, 348), (349, 78, 350, 587), (587, 350, 74, 341), (348, 587, 341, 73), (78, 351, 588, 350), (351, 79, 352, 588), (588, 352, 75, 343), (350, 588, 343, 74), (79, 353, 589, 352), (353, 76, 346, 589), (589, 346, 72, 345), (352, 589, 345, 75), (80, 355, 590, 354), (355, 81, 356, 590), (590, 356, 77, 347), (354, 590, 347, 76), (81, 357, 591, 356), (357, 82, 358, 591), (591, 358, 78, 349), (356, 591, 349, 77), (82, 359, 592, 358), (359, 83, 360, 592), (592, 360, 79, 351), (358, 592, 351, 78), (83, 361, 593, 360), (361, 80, 354, 593), (593, 354, 76, 353), (360, 593, 353, 79), (12, 363, 594, 362), (363, 13, 364, 594), (594, 364, 81, 355), (362, 594, 355, 80), (13, 365, 595, 364), (365, 14, 366, 595), (595, 366, 82, 357), (364, 595, 357, 81), (14, 367, 596, 366), (367, 15, 368, 596), (596, 368, 83, 359), (366, 596, 359, 82), (15, 369, 597, 368), (369, 12, 362, 597), (597, 362, 80, 361), (368, 597, 361, 83), (88, 371, 598, 370), (371, 89, 372, 598), (598, 372, 85, 190), (370, 598, 190, 84), (89, 373, 599, 372), (373, 90, 374, 599), (599, 374, 86, 189), (372, 599, 189, 85), (90, 375, 600, 374), (375, 91, 376, 600), (600, 376, 87, 188), (374, 600, 188, 86), (91, 377, 601, 376), (377, 88, 370, 601), (601, 370, 84, 192), (376, 601, 192, 87), (92, 379, 602, 378), (379, 93, 380, 602), (602, 380, 89, 371), (378, 602, 371, 88), (93, 381, 603, 380), (381, 94, 382, 603), (603, 382, 90, 373), (380, 603, 373, 89), (94, 383, 604, 382), (383, 95, 384, 604), (604, 384, 91, 375), (382, 604, 375, 90), (95, 385, 605, 384), (385, 92, 378, 605), (605, 378, 88, 377), (384, 605, 377, 91), (96, 217, 606, 386), (217, 97, 387, 606), (606, 387, 93, 379), (386, 606, 379, 92), (97, 214, 607, 387), (214, 98, 388, 607), (607, 388, 94, 381), (387, 607, 381, 93), (98, 212, 608, 388), (212, 99, 389, 608), (608, 389, 95, 383), (388, 608, 383, 94), (99, 215, 609, 389), (215, 96, 386, 609), (609, 386, 92, 385), (389, 609, 385, 95), (104, 391, 610, 390), (391, 105, 392, 610), (610, 392, 101, 202), (390, 610, 202, 100), (105, 393, 611, 392), (393, 106, 394, 611), (611, 394, 102, 201), (392, 611, 201, 101), (106, 395, 612, 394), (395, 107, 396, 612), (612, 396, 103, 179), (394, 612, 179, 102), (107, 397, 613, 396), (397, 104, 390, 613), (613, 390, 100, 203), (396, 613, 203, 103), (108, 399, 614, 398), (399, 109, 400, 614), (614, 400, 105, 391), (398, 614, 391, 104), (109, 401, 615, 400), (401, 110, 402, 615), (615, 402, 106, 393), (400, 615, 393, 105), (110, 403, 616, 402), (403, 111, 404, 616), (616, 404, 107, 395), (402, 616, 395, 106), (111, 405, 617, 404), (405, 108, 398, 617), (617, 398, 104, 397), (404, 617, 397, 107), (16, 213, 618, 406), (213, 17, 407, 618), (618, 407, 109, 399), (406, 618, 399, 108), (17, 219, 619, 407), (219, 18, 408, 619), (619, 408, 110, 401), (407, 619, 401, 109), (18, 224, 620, 408), (224, 19, 409, 620), (620, 409, 111, 403), (408, 620, 403, 110), (19, 225, 621, 409), (225, 16, 406, 621), (621, 406, 108, 405), (409, 621, 405, 111), (116, 411, 622, 410), (411, 117, 412, 622), (622, 412, 113, 223), (410, 622, 223, 112), (117, 413, 623, 412), (413, 118, 414, 623), (623, 414, 114, 222), (412, 623, 222, 113), (118, 415, 624, 414), (415, 119, 416, 624), (624, 416, 115, 207), (414, 624, 207, 114), (119, 417, 625, 416), (417, 116, 410, 625), (625, 410, 112, 209), (416, 625, 209, 115), (120, 419, 626, 418), (419, 121, 420, 626), (626, 420, 117, 411), (418, 626, 411, 116), (121, 421, 627, 420), (421, 122, 422, 627), (627, 422, 118, 413), (420, 627, 413, 117), (122, 423, 628, 422), (423, 123, 424, 628), (628, 424, 119, 415), (422, 628, 415, 118), (123, 425, 629, 424), (425, 120, 418, 629), (629, 418, 116, 417), (424, 629, 417, 119), (20, 191, 630, 426), (191, 21, 427, 630), (630, 427, 121, 419), (426, 630, 419, 120), (21, 194, 631, 427), (194, 22, 428, 631), (631, 428, 122, 421), (427, 631, 421, 121), (22, 198, 632, 428), (198, 23, 429, 632), (632, 429, 123, 423), (428, 632, 423, 122), (23, 205, 633, 429), (205, 20, 426, 633), (633, 426, 120, 425), (429, 633, 425, 123), (124, 431, 634, 430), (431, 125, 432, 634), (634, 432, 13, 363), (430, 634, 363, 12), (125, 433, 635, 432), (433, 126, 434, 635), (635, 434, 14, 365), (432, 635, 365, 13), (126, 435, 636, 434), (435, 127, 436, 636), (636, 436, 15, 367), (434, 636, 367, 14), (127, 437, 637, 436), (437, 124, 430, 637), (637, 430, 12, 369), (436, 637, 369, 15), (128, 247, 638, 438), (247, 129, 439, 638), (638, 439, 125, 431), (438, 638, 431, 124), (129, 249, 639, 439), (249, 130, 440, 639), (639, 440, 126, 433), (439, 639, 433, 125), (130, 237, 640, 440), (237, 131, 441, 640), (640, 441, 127, 435), (440, 640, 435, 126), (131, 243, 641, 441), (243, 128, 438, 641), (641, 438, 124, 437), (441, 641, 437, 127), (136, 443, 642, 442), (443, 137, 444, 642), (642, 444, 133, 229), (442, 642, 229, 132), (137, 445, 643, 444), (445, 138, 446, 643), (643, 446, 134, 204), (444, 643, 204, 133), (138, 447, 644, 446), (447, 139, 448, 644), (644, 448, 135, 208), (446, 644, 208, 134), (139, 449, 645, 448), (449, 136, 442, 645), (645, 442, 132, 228), (448, 645, 228, 135), (140, 451, 646, 450), (451, 141, 452, 646), (646, 452, 137, 443), (450, 646, 443, 136), (141, 453, 647, 452), (453, 142, 454, 647), (647, 454, 138, 445), (452, 647, 445, 137), (142, 455, 648, 454), (455, 143, 456, 648), (648, 456, 139, 447), (454, 648, 447, 138), (143, 457, 649, 456), (457, 140, 450, 649), (649, 450, 136, 449), (456, 649, 449, 139), (144, 459, 650, 458), (459, 145, 460, 650), (650, 460, 141, 451), (458, 650, 451, 140), (145, 461, 651, 460), (461, 146, 462, 651), (651, 462, 142, 453), (460, 651, 453, 141), (146, 463, 652, 462), (463, 147, 464, 652), (652, 464, 143, 455), (462, 652, 455, 142), (147, 465, 653, 464), (465, 144, 458, 653), (653, 458, 140, 457), (464, 653, 457, 143), (148, 467, 654, 466), (467, 149, 468, 654), (654, 468, 145, 459), (466, 654, 459, 144), (149, 469, 655, 468), (469, 150, 470, 655), (655, 470, 146, 461), (468, 655, 461, 145), (150, 471, 656, 470), (471, 151, 472, 656), (656, 472, 147, 463), (470, 656, 463, 146), (151, 473, 657, 472), (473, 148, 466, 657), (657, 466, 144, 465), (472, 657, 465, 147), (24, 250, 658, 474), (250, 25, 475, 658), (658, 475, 149, 467), (474, 658, 467, 148), (25, 169, 659, 475), (169, 26, 476, 659), (659, 476, 150, 469), (475, 659, 469, 149), (26, 174, 660, 476), (174, 27, 477, 660), (660, 477, 151, 471), (476, 660, 471, 150), (27, 187, 661, 477), (187, 24, 474, 661), (661, 474, 148, 473), (477, 661, 473, 151), (156, 479, 662, 478), (479, 157, 480, 662), (662, 480, 153, 246), (478, 662, 246, 152), (157, 481, 663, 480), (481, 158, 482, 663), (663, 482, 154, 248), (480, 663, 248, 153), (158, 483, 664, 482), (483, 159, 484, 664), (664, 484, 155, 241), (482, 664, 241, 154), (159, 485, 665, 484), (485, 156, 478, 665), (665, 478, 152, 230), (484, 665, 230, 155), (160, 487, 666, 486), (487, 161, 488, 666), (666, 488, 157, 479), (486, 666, 479, 156), (161, 489, 667, 488), (489, 162, 490, 667), (667, 490, 158, 481), (488, 667, 481, 157), (162, 491, 668, 490), (491, 163, 492, 668), (668, 492, 159, 483), (490, 668, 483, 158), (163, 493, 669, 492), (493, 160, 486, 669), (669, 486, 156, 485), (492, 669, 485, 159), (164, 495, 670, 494), (495, 165, 496, 670), (670, 496, 161, 487), (494, 670, 487, 160), (165, 497, 671, 496), (497, 166, 498, 671), (671, 498, 162, 489), (496, 671, 489, 161), (166, 499, 672, 498), (499, 167, 500, 672), (672, 500, 163, 491), (498, 672, 491, 162), (167, 501, 673, 500), (501, 164, 494, 673), (673, 494, 160, 493), (500, 673, 493, 163), (28, 253, 674, 502), (253, 29, 503, 674), (674, 503, 165, 495), (502, 674, 495, 164), (29, 252, 675, 503), (252, 30, 504, 675), (675, 504, 166, 497), (503, 675, 497, 165), (30, 216, 676, 504), (216, 31, 505, 676), (676, 505, 167, 499), (504, 676, 499, 166), (31, 242, 677, 505), (242, 28, 502, 677), (677, 502, 164, 501), (505, 677, 501, 167)])
me_vert.materials.append(mat_material_001)
me_vert.update()
me_icosphere = bpy.data.meshes.new('Icosphere')
me_icosphere.from_pydata([(0.0005289, -0.002458, -0.9413), (-0.1858, -1.158, -0.7764), (0.3338, -2.487, -0.8478), (0.6983, -0.4989, -0.4231), (0.9942, -1.381, 0.3846), (-0.2687, -2.06, -0.4982), (-0.5977, -1.395, -0.5612), (0.8641, -3.553, -0.06585), (-0.8597, -4.719e-07, -0.4196), (-0.09298, -4.372, -0.4788), (-0.5792, -1.891, 0.06564), (-0.2771, 0.8465, -0.4448), (-0.6734, -0.8661, 0.07965), (-0.5808, -2.825, -0.3462), (0.7028, 0.5026, -0.4267), (-0.3087, -1.271, 0.4987), (0.8253, -2.627, 1.343), (0.01751, -1.351, -0.6798), (0.2459, -4.364, 0.7711), (-0.7036, -0.4992, 0.4296), (-0.03692, -0.752, -0.6714), (0.1428, -0.9529, -0.3782), (-0.4797, -3.919, 0.5762), (-0.6566, 0.446, 0.3852), (0.2517, 0.7574, 0.3747), (-0.3065, -0.7162, -0.7595), (-0.2189, -1.677, -0.7541), (-0.487, -1.935, 1.118), (0.4162, -1.201, 1.397), (0.7894, -0.007587, 0.3543), (-0.3874, -1.291, -0.6904), (-0.44, -1.787, -0.5567), (0.01743, -2.966, 1.78), (-0.004259, -0.01006, 0.8953), (-0.5122, -0.8764, -0.5524), (-0.1625, -0.5, -0.8507), (0.6675, -3.072, -0.6083), (0.4194, -0.3025, -0.8319), (0.742, -1.799, -0.3536), (0.2629, -0.809, -0.5257), (1.05, -2.426, 0.09839), (0.8171, -0.002016, -0.4967), (-0.6823, -1.733, -0.2905), (0.5914, -0.8713, 0.2496), (0.2032, -1.522, -0.4748), (0.4102, 0.2906, -0.8005), (-0.6352, -1.139, -0.2569), (0.1013, -3.591, -0.8831), (-0.5105, -0.002925, -0.8083), (0.3728, -4.154, -0.3799), (-0.6878, -0.4999, -0.5253), (-0.6225, -1.404, 0.07882), (-0.1969, -2.637, -0.8135), (-0.151, 0.4486, -0.7615), (-0.6329, 0.4374, -0.4673), (-0.4203, -3.774, -0.5973), (0.2435, 0.7177, -0.46), (-0.5055, -1.617, 0.3997), (-0.5606, -1.02, 0.4079), (0.7863, -0.9727, 1.069), (0.8977, -0.2852, -0.0001322), (0.8405, 0.2566, -0.0003079), (0.2719, -0.6603, 0.9702), (1.033, -3.169, 0.7071), (0.5878, -0.809, -8.032e-07), (1.063, -1.903, 0.9674), (-0.8357, -0.2489, 0.001313), (0.08128, -4.533, 0.1199), (0.6253, -4.251, 0.3649), (-0.549, 0.7261, -0.001695), (-0.6336, -3.539, 0.1121), (-0.871, 0.2672, -0.001181), (-0.3178, -4.319, 0.05342), (-0.2456, -1.256, 0.6036), (0.5545, 0.7465, -0.0018), (0.0001306, 0.8976, -0.000232), (-0.7132, -2.3, 0.3592), (0.6707, -0.4821, 0.5054), (0.7375, -1.709, 1.619), (-0.2539, -0.8346, 0.4988), (0.6204, -3.69, 1.19), (-0.1385, -4.3, 0.6666), (-0.7242, -0.01757, 0.402), (-0.2543, 0.7561, 0.4824), (-0.6257, -3.048, 0.9356), (0.6129, 0.4278, 0.4301), (-0.01469, -1.337, 1.423), (0.1584, -0.4859, 0.8188), (0.4572, -2.804, 1.71), (0.4497, -0.02147, 0.6791), (0.2449, -1.899, 1.883), (-0.3984, -0.2819, 0.7777), (0.133, -3.893, 1.441), (-0.4074, 0.2791, 0.7765), (-0.3246, -3.611, 1.271), (0.1452, 0.4188, 0.7041), (-0.3252, -2.404, 1.678), (0.3066, -0.8249, 0.453), (0.2656, -0.8176, 0.4853), (0.128, -0.8479, 0.4598), (0.1417, -0.8327, 0.476), (0.1082, -0.9423, 0.1742), (0.3185, -0.845, 0.3868), (0.1983, -0.9073, 0.2125), (0.1362, -0.8914, -0.2998), (0.1232, -0.8671, -0.3703), (0.1367, -0.9007, -0.2734), (0.05797, -0.8248, -0.4959), (-0.3324, -0.7748, 0.5022), (-0.3095, -0.792, 0.5015), (-0.3288, -0.7753, 0.5041), (-0.5937, -0.7294, 0.1153), (-0.5274, -0.7192, 0.2981), (-0.5993, -0.7344, 0.0956), (-0.2576, -0.8341, 0.4936), (-0.3718, -0.7555, 0.4798), (-0.2509, -0.8372, 0.4924), (-0.2521, -0.8366, 0.4929), (0.1007, -0.942, 0.1745), (0.1029, -0.945, 0.1658), (-0.09135, -0.8647, 0.4324), (0.0462, -0.8976, 0.3165), (0.07296, -0.9111, 0.2705), (-0.6237, -0.7362, -0.005723), (-0.6293, -0.7187, -0.05925), (-0.6253, -0.6926, -0.1979), (-0.6223, -0.6818, -0.2288), (-0.5084, -0.6467, -0.4796), (-0.5864, -0.6576, -0.3515), (0.1377, -0.9536, 0.01221), (0.138, -0.9552, -8.029e-07), (-0.4764, -0.6167, -0.5274), (-0.3536, -0.5907, -0.642), (-0.2729, -0.6093, -0.6786), (-0.2111, -0.6496, -0.6785), (-0.0261, -0.7105, -0.6204), (-0.05737, -0.6905, -0.6412), (-0.1638, -1.186, 0.4771), (-0.1771, -1.206, 0.4793), (-0.2647, -1.317, 0.4871), (-0.0917, -1.107, 0.4697), (-0.104, -1.122, 0.4763), (0.05603, -0.9277, 0.3137), (-0.509, -1.966, 0.04098), (-0.5113, -1.941, 0.1045), (-0.4707, -1.728, 0.3476), (-0.2857, -1.352, 0.4914), (-0.4388, -1.626, 0.4188), (-0.4544, -2.11, -0.2465), (-0.4577, -2.11, -0.2372), (-0.4625, -2.102, -0.2152), (-0.4481, -2.105, -0.2608), (0.1283, -1.455, -0.3512), (0.1191, -1.486, -0.373), (0.07941, -1.565, -0.4134), (0.1463, -1.276, -0.1999), (-0.2592, -2.074, -0.455), (-0.2893, -2.076, -0.4354), (-0.03632, -1.853, -0.4727), (-0.04985, -1.876, -0.4759), (-0.1141, -1.943, -0.4735), (-0.3963, -2.101, -0.3221), (0.1589, -1.173, -0.08426), (0.15, -1.088, 0.01032)], [], [(0, 37, 35), (3, 37, 41), (0, 35, 48), (0, 48, 53), (0, 53, 45), (3, 41, 60), (39, 106, 104, 105, 107), (8, 50, 66), (11, 54, 69), (14, 56, 74), (3, 60, 64), (8, 66, 71), (11, 69, 75), (14, 74, 61), (97, 77, 87, 98), (109, 79, 91, 19, 108, 110), (23, 82, 93), (24, 83, 95), (29, 85, 89), (89, 95, 33), (89, 85, 95), (85, 24, 95), (95, 93, 33), (95, 83, 93), (83, 23, 93), (93, 91, 33), (93, 82, 91), (91, 82, 19), (91, 87, 33), (91, 79, 87), (100, 98, 87, 79, 99), (87, 89, 33), (87, 77, 89), (77, 29, 89), (61, 85, 29), (61, 74, 85), (74, 24, 85), (75, 83, 24), (75, 69, 83), (69, 23, 83), (71, 82, 23), (71, 66, 82), (66, 19, 82), (109, 114, 79), (115, 108, 19, 113, 111, 112), (117, 116, 79, 114), (118, 119, 101), (122, 99, 79, 116, 120, 121), (102, 64, 77, 97), (77, 64, 60), (60, 29, 77), (74, 75, 24), (74, 56, 75), (56, 11, 75), (69, 71, 23), (69, 54, 71), (54, 8, 71), (19, 66, 123, 113), (123, 66, 50, 125, 124), (125, 50, 127, 128, 126), (130, 64, 102, 103, 101, 119, 129), (39, 64, 130, 106), (39, 3, 64), (60, 61, 29), (60, 41, 61), (41, 14, 61), (45, 56, 14), (45, 53, 56), (53, 11, 56), (53, 54, 11), (53, 48, 54), (48, 8, 54), (50, 8, 48), (48, 35, 50), (50, 35, 134, 133, 132, 131, 127), (41, 45, 14), (41, 37, 45), (37, 0, 45), (134, 35, 39, 107, 135, 136), (35, 37, 39), (37, 3, 39), (2, 38, 36), (4, 38, 43), (2, 36, 47), (2, 47, 52), (44, 2, 52), (4, 43, 59), (7, 40, 63), (9, 49, 67), (13, 55, 70), (73, 137, 138, 139), (4, 59, 65), (7, 63, 68), (9, 67, 72), (13, 70, 76), (73, 62, 100, 99, 122, 142, 140, 141, 137), (16, 78, 88), (18, 80, 92), (22, 81, 94), (27, 84, 96), (28, 86, 90), (90, 96, 32), (90, 86, 96), (86, 27, 96), (96, 94, 32), (96, 84, 94), (84, 22, 94), (94, 92, 32), (94, 81, 92), (81, 18, 92), (92, 88, 32), (92, 80, 88), (80, 16, 88), (88, 90, 32), (88, 78, 90), (78, 28, 90), (62, 86, 28), (86, 62, 73), (73, 27, 86), (84, 27, 76), (76, 70, 84), (70, 22, 84), (72, 81, 22), (72, 67, 81), (67, 18, 81), (68, 80, 18), (68, 63, 80), (63, 16, 80), (65, 78, 16), (65, 59, 78), (59, 28, 78), (27, 73, 76), (76, 73, 139, 146, 147, 145, 144, 143), (148, 151, 13, 76, 143, 150, 149), (70, 72, 22), (70, 55, 72), (55, 9, 72), (67, 68, 18), (67, 49, 68), (49, 7, 68), (63, 65, 16), (63, 40, 65), (40, 4, 65), (59, 62, 28), (62, 59, 43), (98, 100, 62, 43, 103, 102, 97), (155, 44, 154, 153, 152), (154, 44, 52, 157, 156, 160, 159, 158), (13, 151, 161, 157, 52), (52, 55, 13), (52, 47, 55), (47, 9, 55), (47, 49, 9), (47, 36, 49), (36, 7, 49), (101, 103, 43, 44, 155, 162, 163, 118), (43, 38, 44), (38, 2, 44), (36, 40, 7), (36, 38, 40), (38, 4, 40), (20, 17, 1), (135, 20, 136), (1, 17, 26), (30, 1, 26), (25, 1, 30), (152, 21, 162, 155), (156, 5, 160), (42, 6, 31), (127, 131, 34, 128), (157, 161, 5, 156), (42, 46, 6), (142, 121, 120, 140), (145, 57, 10, 144), (58, 12, 51), (115, 58, 15, 110, 108), (115, 112, 58), (111, 12, 58, 112), (58, 57, 15), (57, 58, 51), (57, 51, 10), (146, 15, 57, 147), (57, 145, 147), (15, 146, 139, 138), (137, 141, 117, 114, 109, 110, 15, 138), (140, 120, 116, 117, 141), (123, 124, 12, 111, 113), (51, 12, 46), (51, 46, 42), (10, 51, 42), (144, 10, 150, 143), (142, 122, 121), (126, 46, 12, 124, 125), (46, 126, 128, 34), (46, 34, 6), (10, 42, 149, 150), (148, 149, 42, 31), (148, 31, 5, 161, 151), (163, 129, 119, 118), (21, 104, 106, 130, 129, 163, 162), (104, 21, 105), (25, 34, 131, 132), (34, 25, 30), (30, 6, 34), (6, 30, 31), (30, 26, 31), (31, 26, 5), (26, 159, 160, 5), (26, 17, 158, 159), (154, 158, 17, 153), (25, 132, 133), (20, 25, 133, 134, 136), (25, 20, 1), (17, 21, 152, 153), (21, 17, 20), (105, 21, 20, 135, 107)])
_uv = me_icosphere.uv_layers.new(name='UVMap')
_uv.uv.foreach_set('vector', [0.1818, 0.0, 0.2273, 0.07873, 0.1364, 0.07873, 0.2727, 0.1575, 0.3182, 0.07873, 0.3636, 0.1575, 0.9091, 0.0, 0.9545, 0.07873, 0.8636, 0.07873, 0.7273, 0.0, 0.7727, 0.07873, 0.6818, 0.07873, 0.5455, 0.0, 0.5909, 0.07873, 0.5, 0.07873, 0.2727, 0.1575, 0.3636, 0.1575, 0.3182, 0.2362, 0.1818, 0.1575, 0.16, 0.1953, 0.16, 0.191, 0.158, 0.1793, 0.1473, 0.1575, 0.8182, 0.1575, 0.9091, 0.1575, 0.8636, 0.2362, 0.6364, 0.1575, 0.7273, 0.1575, 0.6818, 0.2362, 0.4545, 0.1575, 0.5455, 0.1575, 0.5, 0.2362, 0.2727, 0.1575, 0.3182, 0.2362, 0.2273, 0.2362, 0.8182, 0.1575, 0.8636, 0.2362, 0.7727, 0.2362, 0.6364, 0.1575, 0.6818, 0.2362, 0.5909, 0.2362, 0.4545, 0.1575, 0.5, 0.2362, 0.4091, 0.2362, 0.1885, 0.3149, 0.2727, 0.3149, 0.2273, 0.3937, 0.1862, 0.3224, 0.08076, 0.3149, 0.09091, 0.3149, 0.04546, 0.3937, 0.0, 0.3149, 0.07652, 0.3149, 0.07714, 0.3153, 0.7273, 0.3149, 0.8182, 0.3149, 0.7727, 0.3937, 0.5455, 0.3149, 0.6364, 0.3149, 0.5909, 0.3937, 0.3636, 0.3149, 0.4545, 0.3149, 0.4091, 0.3937, 0.4091, 0.3937, 0.5, 0.3937, 0.4545, 0.4724, 0.4091, 0.3937, 0.4545, 0.3149, 0.5, 0.3937, 0.4545, 0.3149, 0.5455, 0.3149, 0.5, 0.3937, 0.5909, 0.3937, 0.6818, 0.3937, 0.6364, 0.4724, 0.5909, 0.3937, 0.6364, 0.3149, 0.6818, 0.3937, 0.6364, 0.3149, 0.7273, 0.3149, 0.6818, 0.3937, 0.7727, 0.3937, 0.8636, 0.3937, 0.8182, 0.4724, 0.7727, 0.3937, 0.8182, 0.3149, 0.8636, 0.3937, 0.8636, 0.3937, 0.8182, 0.3149, 0.9091, 0.3149, 0.04546, 0.3937, 0.1364, 0.3937, 0.09091, 0.4724, 0.04546, 0.3937, 0.09091, 0.3149, 0.1364, 0.3937, 0.1577, 0.3183, 0.1775, 0.3224, 0.1364, 0.3937, 0.09091, 0.3149, 0.1564, 0.3149, 0.2273, 0.3937, 0.3182, 0.3937, 0.2727, 0.4724, 0.2273, 0.3937, 0.2727, 0.3149, 0.3182, 0.3937, 0.2727, 0.3149, 0.3636, 0.3149, 0.3182, 0.3937, 0.4091, 0.2362, 0.4545, 0.3149, 0.3636, 0.3149, 0.4091, 0.2362, 0.5, 0.2362, 0.4545, 0.3149, 0.5, 0.2362, 0.5455, 0.3149, 0.4545, 0.3149, 0.5909, 0.2362, 0.6364, 0.3149, 0.5455, 0.3149, 0.5909, 0.2362, 0.6818, 0.2362, 0.6364, 0.3149, 0.6818, 0.2362, 0.7273, 0.3149, 0.6364, 0.3149, 0.7727, 0.2362, 0.8182, 0.3149, 0.7273, 0.3149, 0.7727, 0.2362, 0.8636, 0.2362, 0.8182, 0.3149, 0.8636, 0.2362, 0.9091, 0.3149, 0.8182, 0.3149, 0.08076, 0.3149, 0.09042, 0.3141, 0.09091, 0.3149, 0.06993, 0.3113, 0.07652, 0.3149, 0.0, 0.3149, 0.03478, 0.2547, 0.035, 0.2579, 0.04514, 0.2848, 0.09124, 0.3141, 0.09141, 0.314, 0.09091, 0.3149, 0.09042, 0.3141, 0.1529, 0.2669, 0.1533, 0.2655, 0.1541, 0.267, 0.1477, 0.2826, 0.1564, 0.3149, 0.09091, 0.3149, 0.09141, 0.314, 0.1183, 0.3087, 0.1428, 0.2903, 0.188, 0.3043, 0.2273, 0.2362, 0.2727, 0.3149, 0.1885, 0.3149, 0.2727, 0.3149, 0.2273, 0.2362, 0.3182, 0.2362, 0.3182, 0.2362, 0.3636, 0.3149, 0.2727, 0.3149, 0.5, 0.2362, 0.5909, 0.2362, 0.5455, 0.3149, 0.5, 0.2362, 0.5455, 0.1575, 0.5909, 0.2362, 0.5455, 0.1575, 0.6364, 0.1575, 0.5909, 0.2362, 0.6818, 0.2362, 0.7727, 0.2362, 0.7273, 0.3149, 0.6818, 0.2362, 0.7273, 0.1575, 0.7727, 0.2362, 0.7273, 0.1575, 0.8182, 0.1575, 0.7727, 0.2362, 0.9091, 0.3149, 0.8636, 0.2362, 0.9425, 0.2362, 0.9439, 0.2547, 0.9425, 0.2362, 0.8636, 0.2362, 0.9091, 0.1575, 0.9374, 0.2066, 0.9401, 0.2279, 0.9374, 0.2066, 0.9091, 0.1575, 0.9464, 0.1575, 0.939, 0.1816, 0.9367, 0.2017, 0.1577, 0.2362, 0.2273, 0.2362, 0.188, 0.3043, 0.1683, 0.2736, 0.1541, 0.267, 0.1533, 0.2655, 0.1577, 0.2383, 0.1818, 0.1575, 0.2273, 0.2362, 0.1577, 0.2362, 0.16, 0.1953, 0.1818, 0.1575, 0.2727, 0.1575, 0.2273, 0.2362, 0.3182, 0.2362, 0.4091, 0.2362, 0.3636, 0.3149, 0.3182, 0.2362, 0.3636, 0.1575, 0.4091, 0.2362, 0.3636, 0.1575, 0.4545, 0.1575, 0.4091, 0.2362, 0.5, 0.07873, 0.5455, 0.1575, 0.4545, 0.1575, 0.5, 0.07873, 0.5909, 0.07873, 0.5455, 0.1575, 0.5909, 0.07873, 0.6364, 0.1575, 0.5455, 0.1575, 0.6818, 0.07873, 0.7273, 0.1575, 0.6364, 0.1575, 0.6818, 0.07873, 0.7727, 0.07873, 0.7273, 0.1575, 0.7727, 0.07873, 0.8182, 0.1575, 0.7273, 0.1575, 0.9091, 0.1575, 0.8182, 0.1575, 0.8636, 0.07873, 0.8636, 0.07873, 0.9545, 0.07873, 0.9091, 0.1575, 0.9091, 0.1575, 0.9545, 0.07873, 0.9739, 0.1123, 0.9622, 0.1145, 0.9522, 0.1237, 0.9448, 0.1476, 0.9464, 0.1575, 0.3636, 0.1575, 0.4091, 0.07873, 0.4545, 0.1575, 0.3636, 0.1575, 0.3182, 0.07873, 0.4091, 0.07873, 0.3182, 0.07873, 0.3636, 0.0, 0.4091, 0.07873, 0.117, 0.1123, 0.1364, 0.07873, 0.1818, 0.1575, 0.1473, 0.1575, 0.1424, 0.1296, 0.1388, 0.1245, 0.1364, 0.07873, 0.2273, 0.07873, 0.1818, 0.1575, 0.2273, 0.07873, 0.2727, 0.1575, 0.1818, 0.1575, 0.1818, 0.0, 0.2273, 0.07873, 0.1364, 0.07873, 0.2727, 0.1575, 0.3182, 0.07873, 0.3636, 0.1575, 0.9091, 0.0, 0.9545, 0.07873, 0.8636, 0.07873, 0.7273, 0.0, 0.7727, 0.07873, 0.6818, 0.07873, 0.5, 0.07873, 0.5455, 0.0, 0.5909, 0.07873, 0.2727, 0.1575, 0.3636, 0.1575, 0.3182, 0.2362, 0.09091, 0.1575, 0.1818, 0.1575, 0.1364, 0.2362, 0.8182, 0.1575, 0.9091, 0.1575, 0.8636, 0.2362, 0.6364, 0.1575, 0.7273, 0.1575, 0.6818, 0.2362, 0.5, 0.2362, 0.4875, 0.2145, 0.4902, 0.2162, 0.5069, 0.2243, 0.2727, 0.1575, 0.3182, 0.2362, 0.2273, 0.2362, 0.09091, 0.1575, 0.1364, 0.2362, 0.04546, 0.2362, 0.8182, 0.1575, 0.8636, 0.2362, 0.7727, 0.2362, 0.6364, 0.1575, 0.6818, 0.2362, 0.5909, 0.2362, 0.5, 0.2362, 0.4091, 0.2362, 0.4379, 0.1863, 0.4402, 0.1854, 0.4519, 0.166, 0.4537, 0.1728, 0.4751, 0.2073, 0.4772, 0.2094, 0.4875, 0.2145, 0.1818, 0.3149, 0.2727, 0.3149, 0.2273, 0.3937, 0.0, 0.3149, 0.09091, 0.3149, 0.04546, 0.3937, 0.7273, 0.3149, 0.8182, 0.3149, 0.7727, 0.3937, 0.5455, 0.3149, 0.6364, 0.3149, 0.5909, 0.3937, 0.3636, 0.3149, 0.4545, 0.3149, 0.4091, 0.3937, 0.4091, 0.3937, 0.5, 0.3937, 0.4545, 0.4724, 0.4091, 0.3937, 0.4545, 0.3149, 0.5, 0.3937, 0.4545, 0.3149, 0.5455, 0.3149, 0.5, 0.3937, 0.5909, 0.3937, 0.6818, 0.3937, 0.6364, 0.4724, 0.5909, 0.3937, 0.6364, 0.3149, 0.6818, 0.3937, 0.6364, 0.3149, 0.7273, 0.3149, 0.6818, 0.3937, 0.7727, 0.3937, 0.8636, 0.3937, 0.8182, 0.4724, 0.7727, 0.3937, 0.8182, 0.3149, 0.8636, 0.3937, 0.8182, 0.3149, 0.9091, 0.3149, 0.8636, 0.3937, 0.04546, 0.3937, 0.1364, 0.3937, 0.09091, 0.4724, 0.04546, 0.3937, 0.09091, 0.3149, 0.1364, 0.3937, 0.09091, 0.3149, 0.1818, 0.3149, 0.1364, 0.3937, 0.2273, 0.3937, 0.3182, 0.3937, 0.2727, 0.4724, 0.2273, 0.3937, 0.2727, 0.3149, 0.3182, 0.3937, 0.2727, 0.3149, 0.3636, 0.3149, 0.3182, 0.3937, 0.4091, 0.2362, 0.4545, 0.3149, 0.3636, 0.3149, 0.4545, 0.3149, 0.4091, 0.2362, 0.5, 0.2362, 0.5, 0.2362, 0.5455, 0.3149, 0.4545, 0.3149, 0.6364, 0.3149, 0.5455, 0.3149, 0.5909, 0.2362, 0.5909, 0.2362, 0.6818, 0.2362, 0.6364, 0.3149, 0.6818, 0.2362, 0.7273, 0.3149, 0.6364, 0.3149, 0.7727, 0.2362, 0.8182, 0.3149, 0.7273, 0.3149, 0.7727, 0.2362, 0.8636, 0.2362, 0.8182, 0.3149, 0.8636, 0.2362, 0.9091, 0.3149, 0.8182, 0.3149, 0.04546, 0.2362, 0.09091, 0.3149, 0.0, 0.3149, 0.04546, 0.2362, 0.1364, 0.2362, 0.09091, 0.3149, 0.1364, 0.2362, 0.1818, 0.3149, 0.09091, 0.3149, 0.2273, 0.2362, 0.2727, 0.3149, 0.1818, 0.3149, 0.2273, 0.2362, 0.3182, 0.2362, 0.2727, 0.3149, 0.3182, 0.2362, 0.3636, 0.3149, 0.2727, 0.3149, 0.5455, 0.3149, 0.5, 0.2362, 0.5909, 0.2362, 0.5909, 0.2362, 0.5, 0.2362, 0.5069, 0.2243, 0.5105, 0.2254, 0.5363, 0.2211, 0.5448, 0.2163, 0.5627, 0.1972, 0.5649, 0.1912, 0.5779, 0.1593, 0.5776, 0.1575, 0.6364, 0.1575, 0.5909, 0.2362, 0.5649, 0.1912, 0.5772, 0.1629, 0.5779, 0.1604, 0.6818, 0.2362, 0.7727, 0.2362, 0.7273, 0.3149, 0.6818, 0.2362, 0.7273, 0.1575, 0.7727, 0.2362, 0.7273, 0.1575, 0.8182, 0.1575, 0.7727, 0.2362, 0.8636, 0.2362, 0.9545, 0.2362, 0.9091, 0.3149, 0.8636, 0.2362, 0.9091, 0.1575, 0.9545, 0.2362, 0.9091, 0.1575, 1.0, 0.1575, 0.9545, 0.2362, 0.1364, 0.2362, 0.2273, 0.2362, 0.1818, 0.3149, 0.1364, 0.2362, 0.1818, 0.1575, 0.2273, 0.2362, 0.1818, 0.1575, 0.2727, 0.1575, 0.2273, 0.2362, 0.3182, 0.2362, 0.4091, 0.2362, 0.3636, 0.3149, 0.4091, 0.2362, 0.3182, 0.2362, 0.3636, 0.1575, 0.4164, 0.1853, 0.4379, 0.1863, 0.4091, 0.2362, 0.3636, 0.1575, 0.4313, 0.1575, 0.4086, 0.1744, 0.4098, 0.1815, 0.4815, 0.1108, 0.5, 0.07873, 0.5101, 0.09617, 0.5012, 0.09644, 0.498, 0.09771, 0.5101, 0.09617, 0.5, 0.07873, 0.5909, 0.07873, 0.5634, 0.1263, 0.5614, 0.1216, 0.5445, 0.1055, 0.5364, 0.09887, 0.5342, 0.09802, 0.6364, 0.1575, 0.5776, 0.1575, 0.5732, 0.1469, 0.5634, 0.1263, 0.5909, 0.07873, 0.6818, 0.07873, 0.7273, 0.1575, 0.6364, 0.1575, 0.6818, 0.07873, 0.7727, 0.07873, 0.7273, 0.1575, 0.7727, 0.07873, 0.8182, 0.1575, 0.7273, 0.1575, 0.8636, 0.07873, 0.9091, 0.1575, 0.8182, 0.1575, 0.8636, 0.07873, 0.9545, 0.07873, 0.9091, 0.1575, 0.9545, 0.07873, 1.0, 0.1575, 0.9091, 0.1575, 0.4459, 0.1541, 0.4313, 0.1575, 0.3636, 0.1575, 0.4091, 0.07873, 0.4276, 0.1108, 0.429, 0.1239, 0.4335, 0.1348, 0.4473, 0.1543, 0.3636, 0.1575, 0.3182, 0.07873, 0.4091, 0.07873, 0.3182, 0.07873, 0.3636, 0.0, 0.4091, 0.07873, 0.1364, 0.07873, 0.1818, 0.1575, 0.09091, 0.1575, 0.1364, 0.07873, 0.2273, 0.07873, 0.1818, 0.1575, 0.2273, 0.07873, 0.2727, 0.1575, 0.1818, 0.1575, 0.2273, 0.07873, 0.1364, 0.07873, 0.1818, 0.0, 0.3113, 0.09066, 0.3182, 0.07873, 0.3246, 0.08989, 0.9091, 0.0, 0.9545, 0.07873, 0.8636, 0.07873, 0.6818, 0.07873, 0.7273, 0.0, 0.7727, 0.07873, 0.5, 0.07873, 0.5455, 0.0, 0.5909, 0.07873, 0.09795, 0.1575, 0.1818, 0.1575, 0.1472, 0.2174, 0.129, 0.1916, 0.8241, 0.1678, 0.8182, 0.1575, 0.8798, 0.1575, 0.6818, 0.2362, 0.6364, 0.1575, 0.7273, 0.1575, 0.5045, 0.1715, 0.4954, 0.1575, 0.5455, 0.1575, 0.5157, 0.209, 0.8153, 0.1747, 0.7872, 0.2111, 0.8182, 0.1575, 0.8241, 0.1678, 0.6818, 0.2362, 0.5909, 0.2362, 0.6364, 0.1575, 0.1934, 0.3149, 0.1996, 0.3149, 0.2477, 0.3583, 0.2302, 0.3885, 0.7844, 0.3734, 0.7727, 0.3937, 0.7273, 0.3149, 0.7559, 0.3149, 0.5909, 0.3937, 0.5455, 0.3149, 0.6364, 0.3149, 0.4273, 0.3937, 0.5, 0.3937, 0.4545, 0.4724, 0.4161, 0.4057, 0.4171, 0.4049, 0.4273, 0.3937, 0.4748, 0.35, 0.5, 0.3937, 0.5141, 0.3149, 0.5455, 0.3149, 0.5, 0.3937, 0.4748, 0.35, 0.5909, 0.3937, 0.6818, 0.3937, 0.6364, 0.4724, 0.6818, 0.3937, 0.5909, 0.3937, 0.6364, 0.3149, 0.6818, 0.3937, 0.6364, 0.3149, 0.7273, 0.3149, 0.8282, 0.455, 0.8182, 0.4724, 0.7727, 0.3937, 0.7946, 0.3937, 0.7727, 0.3937, 0.7844, 0.3734, 0.7946, 0.3937, 0.09091, 0.4724, 0.08089, 0.455, 0.08907, 0.4515, 0.1175, 0.4263, 0.2443, 0.4195, 0.2326, 0.3937, 0.2886, 0.3937, 0.2901, 0.3948, 0.3054, 0.4028, 0.3112, 0.4057, 0.2727, 0.4724, 0.2461, 0.4263, 0.2302, 0.3885, 0.2477, 0.3583, 0.2883, 0.3934, 0.2886, 0.3937, 0.2326, 0.3937, 0.5245, 0.2908, 0.5245, 0.2786, 0.5455, 0.3149, 0.5141, 0.3149, 0.5167, 0.3113, 0.6364, 0.3149, 0.5455, 0.3149, 0.5909, 0.2362, 0.6364, 0.3149, 0.5909, 0.2362, 0.6818, 0.2362, 0.7273, 0.3149, 0.6364, 0.3149, 0.6818, 0.2362, 0.7559, 0.3149, 0.7273, 0.3149, 0.7696, 0.2417, 0.7556, 0.3013, 0.1934, 0.3149, 0.192, 0.3029, 0.1996, 0.3149, 0.5208, 0.2362, 0.5909, 0.2362, 0.5455, 0.3149, 0.5245, 0.2786, 0.5221, 0.2438, 0.5909, 0.2362, 0.5208, 0.2362, 0.5157, 0.209, 0.5455, 0.1575, 0.5909, 0.2362, 0.5455, 0.1575, 0.6364, 0.1575, 0.7273, 0.3149, 0.6818, 0.2362, 0.771, 0.2362, 0.7696, 0.2417, 0.7715, 0.2341, 0.771, 0.2362, 0.6818, 0.2362, 0.7273, 0.1575, 0.7715, 0.2341, 0.7273, 0.1575, 0.8182, 0.1575, 0.7872, 0.2111, 0.7727, 0.2303, 0.1597, 0.2362, 0.1802, 0.2362, 0.1836, 0.2752, 0.1842, 0.2775, 0.1818, 0.1575, 0.1908, 0.1731, 0.1893, 0.1784, 0.18, 0.2337, 0.1802, 0.2362, 0.1597, 0.2362, 0.1472, 0.2174, 0.1908, 0.1731, 0.1818, 0.1575, 0.1982, 0.1575, 0.5, 0.07873, 0.5455, 0.1575, 0.4954, 0.1575, 0.481, 0.1116, 0.5455, 0.1575, 0.5, 0.07873, 0.5909, 0.07873, 0.5909, 0.07873, 0.6364, 0.1575, 0.5455, 0.1575, 0.6364, 0.1575, 0.6818, 0.07873, 0.7273, 0.1575, 0.6818, 0.07873, 0.7727, 0.07873, 0.7273, 0.1575, 0.7273, 0.1575, 0.7727, 0.07873, 0.8182, 0.1575, 0.8636, 0.07873, 0.9066, 0.1531, 0.8798, 0.1575, 0.8182, 0.1575, 0.8636, 0.07873, 0.9545, 0.07873, 0.912, 0.1524, 0.9066, 0.1531, 0.9755, 0.1488, 0.912, 0.1524, 0.9545, 0.07873, 0.9967, 0.1517, 0.4091, 0.07873, 0.4281, 0.1116, 0.3969, 0.09987, 0.3182, 0.07873, 0.4091, 0.07873, 0.3969, 0.09987, 0.3763, 0.09378, 0.3246, 0.08989, 0.4091, 0.07873, 0.3182, 0.07873, 0.3636, 0.0, 0.1364, 0.07873, 0.1818, 0.1575, 0.09795, 0.1575, 0.09422, 0.1517, 0.1818, 0.1575, 0.1364, 0.07873, 0.2273, 0.07873, 0.1982, 0.1575, 0.1818, 0.1575, 0.2273, 0.07873, 0.2342, 0.09066, 0.2092, 0.1248])
me_icosphere.materials.append(mat_material_002)
me_icosphere.update()

# ---- objects
ob_vert = bpy.data.objects.new('Vert', me_vert)
ob_icosphere = bpy.data.objects.new('Icosphere', me_icosphere)

# ---- transforms, parenting, visibility, modifiers, constraints
ob_vert.location = (0.0, 0.0, 0.0)
ob_icosphere.location = (6.976, 0.5378, 14.33)
ob_icosphere.rotation_euler = (-0.01039, 0.2271, -1.617)
ob_icosphere.scale = (5.155, 3.377, 3.239)

# ---- collection membership
col_collection.objects.link(ob_vert)
col_collection.objects.link(ob_icosphere)

# ---- scene / render settings (as saved in the file)
scene.frame_start = 1; scene.frame_end = 250; scene.frame_set(1)
scene.render.engine = 'BLENDER_EEVEE_NEXT'
scene.cycles.sampling_pattern = 'TABULATED_SOBOL'
scene.cycles.use_light_tree = False
scene.view_settings.view_transform = 'Filmic'
bpy.context.view_layer.update()

# ---- added for rendering (the .blend has no active camera and no usable light): camera, sun
cam_auto = bpy.data.cameras.new('AutoCamera')
cam_auto.lens = 50.0
cam_auto.sensor_width = 36.0
cam_auto.clip_end = 1000.0
ob_auto_camera = bpy.data.objects.new('AutoCamera', cam_auto)
scene.collection.objects.link(ob_auto_camera)
ob_auto_camera.location = (30.1151, -35.1726, 33.7823)
ob_auto_camera.rotation_euler = (1.09748, -7.21219e-08, 0.694738)
scene.camera = ob_auto_camera
light_auto_sun = bpy.data.lights.new('AutoSun', 'SUN')
light_auto_sun.energy = 3.0
light_auto_sun.angle = 0.0523599
ob_auto_sun = bpy.data.objects.new('AutoSun', light_auto_sun)
scene.collection.objects.link(ob_auto_sun)
ob_auto_sun.rotation_euler = (0.872665, 0.174533, 0.523599)
bpy.context.view_layer.update()
